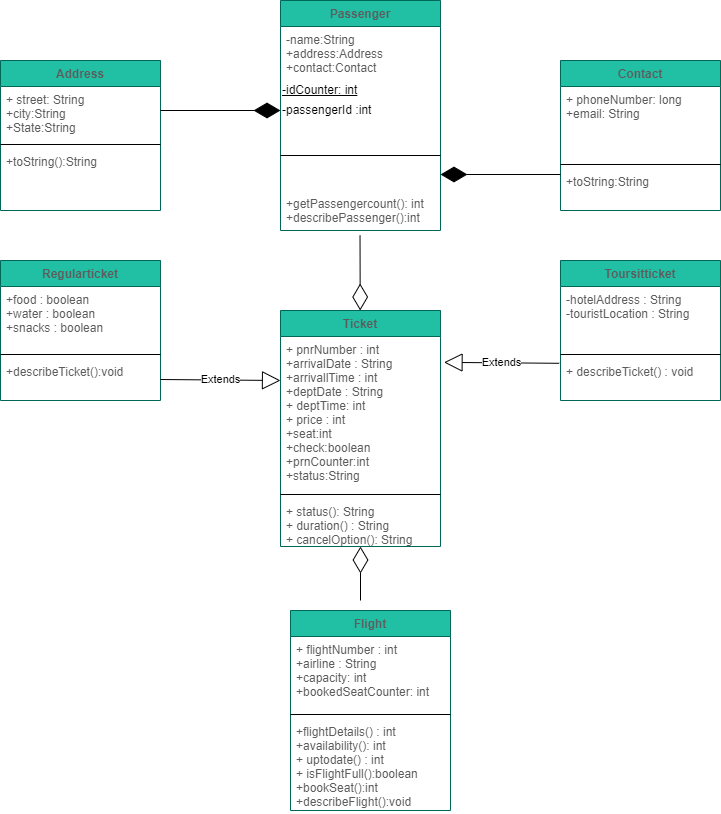

The diagram above was exported from draw.io. Its source (the exported page's mxGraphModel, read from the mxfile embedded in the PNG):
<mxGraphModel dx="1038" dy="2885" grid="1" gridSize="10" guides="1" tooltips="1" connect="1" arrows="1" fold="1" page="1" pageScale="1" pageWidth="827" pageHeight="1169" math="0" shadow="0">
  <root>
    <mxCell id="WIyWlLk6GJQsqaUBKTNV-0" />
    <mxCell id="WIyWlLk6GJQsqaUBKTNV-1" parent="WIyWlLk6GJQsqaUBKTNV-0" />
    <mxCell id="tdYwH9BUtFR8L8FKSV84-9" value="Passenger" style="swimlane;fontStyle=1;align=center;verticalAlign=top;childLayout=stackLayout;horizontal=1;startSize=26;horizontalStack=0;resizeParent=1;resizeParentMax=0;resizeLast=0;collapsible=1;marginBottom=0;rounded=0;sketch=0;fontColor=#5C5C5C;strokeColor=#006658;fillColor=#21C0A5;" parent="WIyWlLk6GJQsqaUBKTNV-1" vertex="1">
      <mxGeometry x="320" y="-1180" width="160" height="230" as="geometry" />
    </mxCell>
    <mxCell id="tdYwH9BUtFR8L8FKSV84-10" value="-name:String&#10;+address:Address&#10;+contact:Contact&#10;&#10;&#10;&#10;&#10;" style="text;strokeColor=none;fillColor=none;align=left;verticalAlign=top;spacingLeft=4;spacingRight=4;overflow=hidden;rotatable=0;points=[[0,0.5],[1,0.5]];portConstraint=eastwest;rounded=0;sketch=0;fontColor=#5C5C5C;fontStyle=0" parent="tdYwH9BUtFR8L8FKSV84-9" vertex="1">
      <mxGeometry y="26" width="160" height="54" as="geometry" />
    </mxCell>
    <mxCell id="SQsJTMl5A6Fh2b1wyjxq-4" value="&lt;u&gt;-idCounter: int&lt;/u&gt;" style="text;html=1;resizable=0;autosize=1;align=left;verticalAlign=middle;points=[];fillColor=none;strokeColor=none;rounded=0;" parent="tdYwH9BUtFR8L8FKSV84-9" vertex="1">
      <mxGeometry y="80" width="160" height="20" as="geometry" />
    </mxCell>
    <mxCell id="SQsJTMl5A6Fh2b1wyjxq-10" value="-passengerId :int" style="text;html=1;align=left;verticalAlign=middle;resizable=0;points=[];autosize=1;strokeColor=none;fillColor=none;" parent="tdYwH9BUtFR8L8FKSV84-9" vertex="1">
      <mxGeometry y="100" width="160" height="20" as="geometry" />
    </mxCell>
    <mxCell id="tdYwH9BUtFR8L8FKSV84-11" value="" style="line;strokeWidth=1;fillColor=none;align=left;verticalAlign=middle;spacingTop=-1;spacingLeft=3;spacingRight=3;rotatable=0;labelPosition=right;points=[];portConstraint=eastwest;rounded=0;sketch=0;fontColor=#5C5C5C;" parent="tdYwH9BUtFR8L8FKSV84-9" vertex="1">
      <mxGeometry y="120" width="160" height="70" as="geometry" />
    </mxCell>
    <mxCell id="tdYwH9BUtFR8L8FKSV84-12" value="+getPassengercount(): int&#10;+describePassenger():int" style="text;strokeColor=none;fillColor=none;align=left;verticalAlign=top;spacingLeft=4;spacingRight=4;overflow=hidden;rotatable=0;points=[[0,0.5],[1,0.5]];portConstraint=eastwest;rounded=0;sketch=0;fontColor=#5C5C5C;" parent="tdYwH9BUtFR8L8FKSV84-9" vertex="1">
      <mxGeometry y="190" width="160" height="40" as="geometry" />
    </mxCell>
    <mxCell id="tdYwH9BUtFR8L8FKSV84-13" value="Address" style="swimlane;fontStyle=1;align=center;verticalAlign=top;childLayout=stackLayout;horizontal=1;startSize=26;horizontalStack=0;resizeParent=1;resizeParentMax=0;resizeLast=0;collapsible=1;marginBottom=0;rounded=0;sketch=0;fontColor=#5C5C5C;strokeColor=#006658;fillColor=#21C0A5;" parent="WIyWlLk6GJQsqaUBKTNV-1" vertex="1">
      <mxGeometry x="40" y="-1120" width="160" height="150" as="geometry" />
    </mxCell>
    <mxCell id="tdYwH9BUtFR8L8FKSV84-14" value="+ street: String&#10;+city:String&#10;+State:String" style="text;strokeColor=none;fillColor=none;align=left;verticalAlign=top;spacingLeft=4;spacingRight=4;overflow=hidden;rotatable=0;points=[[0,0.5],[1,0.5]];portConstraint=eastwest;rounded=0;sketch=0;fontColor=#5C5C5C;" parent="tdYwH9BUtFR8L8FKSV84-13" vertex="1">
      <mxGeometry y="26" width="160" height="54" as="geometry" />
    </mxCell>
    <mxCell id="tdYwH9BUtFR8L8FKSV84-15" value="" style="line;strokeWidth=1;fillColor=none;align=left;verticalAlign=middle;spacingTop=-1;spacingLeft=3;spacingRight=3;rotatable=0;labelPosition=right;points=[];portConstraint=eastwest;rounded=0;sketch=0;fontColor=#5C5C5C;" parent="tdYwH9BUtFR8L8FKSV84-13" vertex="1">
      <mxGeometry y="80" width="160" height="8" as="geometry" />
    </mxCell>
    <mxCell id="tdYwH9BUtFR8L8FKSV84-16" value="+toString():String" style="text;strokeColor=none;fillColor=none;align=left;verticalAlign=top;spacingLeft=4;spacingRight=4;overflow=hidden;rotatable=0;points=[[0,0.5],[1,0.5]];portConstraint=eastwest;rounded=0;sketch=0;fontColor=#5C5C5C;" parent="tdYwH9BUtFR8L8FKSV84-13" vertex="1">
      <mxGeometry y="88" width="160" height="62" as="geometry" />
    </mxCell>
    <mxCell id="tdYwH9BUtFR8L8FKSV84-18" value="Contact" style="swimlane;fontStyle=1;align=center;verticalAlign=top;childLayout=stackLayout;horizontal=1;startSize=26;horizontalStack=0;resizeParent=1;resizeParentMax=0;resizeLast=0;collapsible=1;marginBottom=0;rounded=0;sketch=0;fontColor=#5C5C5C;strokeColor=#006658;fillColor=#21C0A5;" parent="WIyWlLk6GJQsqaUBKTNV-1" vertex="1">
      <mxGeometry x="600" y="-1120" width="160" height="150" as="geometry" />
    </mxCell>
    <mxCell id="tdYwH9BUtFR8L8FKSV84-19" value="+ phoneNumber: long &#10;+email: String&#10;" style="text;strokeColor=none;fillColor=none;align=left;verticalAlign=top;spacingLeft=4;spacingRight=4;overflow=hidden;rotatable=0;points=[[0,0.5],[1,0.5]];portConstraint=eastwest;rounded=0;sketch=0;fontColor=#5C5C5C;" parent="tdYwH9BUtFR8L8FKSV84-18" vertex="1">
      <mxGeometry y="26" width="160" height="74" as="geometry" />
    </mxCell>
    <mxCell id="tdYwH9BUtFR8L8FKSV84-20" value="" style="line;strokeWidth=1;fillColor=none;align=left;verticalAlign=middle;spacingTop=-1;spacingLeft=3;spacingRight=3;rotatable=0;labelPosition=right;points=[];portConstraint=eastwest;rounded=0;sketch=0;fontColor=#5C5C5C;" parent="tdYwH9BUtFR8L8FKSV84-18" vertex="1">
      <mxGeometry y="100" width="160" height="8" as="geometry" />
    </mxCell>
    <mxCell id="tdYwH9BUtFR8L8FKSV84-21" value="+toString:String" style="text;strokeColor=none;fillColor=none;align=left;verticalAlign=top;spacingLeft=4;spacingRight=4;overflow=hidden;rotatable=0;points=[[0,0.5],[1,0.5]];portConstraint=eastwest;rounded=0;sketch=0;fontColor=#5C5C5C;" parent="tdYwH9BUtFR8L8FKSV84-18" vertex="1">
      <mxGeometry y="108" width="160" height="42" as="geometry" />
    </mxCell>
    <mxCell id="tdYwH9BUtFR8L8FKSV84-23" value="Ticket" style="swimlane;fontStyle=1;align=center;verticalAlign=top;childLayout=stackLayout;horizontal=1;startSize=26;horizontalStack=0;resizeParent=1;resizeParentMax=0;resizeLast=0;collapsible=1;marginBottom=0;rounded=0;sketch=0;fontColor=#5C5C5C;strokeColor=#006658;fillColor=#21C0A5;" parent="WIyWlLk6GJQsqaUBKTNV-1" vertex="1">
      <mxGeometry x="320" y="-870" width="160" height="236" as="geometry" />
    </mxCell>
    <mxCell id="tdYwH9BUtFR8L8FKSV84-24" value="+ pnrNumber : int&#10;+arrivalDate : String&#10;+arrivallTime : int&#10;+deptDate : String&#10;+ deptTime: int &#10;+ price : int&#10;+seat:int&#10;+check:boolean&#10;+prnCounter:int&#10;+status:String" style="text;strokeColor=none;fillColor=none;align=left;verticalAlign=top;spacingLeft=4;spacingRight=4;overflow=hidden;rotatable=0;points=[[0,0.5],[1,0.5]];portConstraint=eastwest;rounded=0;sketch=0;fontColor=#5C5C5C;" parent="tdYwH9BUtFR8L8FKSV84-23" vertex="1">
      <mxGeometry y="26" width="160" height="154" as="geometry" />
    </mxCell>
    <mxCell id="tdYwH9BUtFR8L8FKSV84-25" value="" style="line;strokeWidth=1;fillColor=none;align=left;verticalAlign=middle;spacingTop=-1;spacingLeft=3;spacingRight=3;rotatable=0;labelPosition=right;points=[];portConstraint=eastwest;rounded=0;sketch=0;fontColor=#5C5C5C;" parent="tdYwH9BUtFR8L8FKSV84-23" vertex="1">
      <mxGeometry y="180" width="160" height="8" as="geometry" />
    </mxCell>
    <mxCell id="tdYwH9BUtFR8L8FKSV84-26" value="+ status(): String&#10;+ duration() : String&#10;+ cancelOption(): String" style="text;strokeColor=none;fillColor=none;align=left;verticalAlign=top;spacingLeft=4;spacingRight=4;overflow=hidden;rotatable=0;points=[[0,0.5],[1,0.5]];portConstraint=eastwest;rounded=0;sketch=0;fontColor=#5C5C5C;" parent="tdYwH9BUtFR8L8FKSV84-23" vertex="1">
      <mxGeometry y="188" width="160" height="48" as="geometry" />
    </mxCell>
    <mxCell id="tdYwH9BUtFR8L8FKSV84-27" value="Regularticket" style="swimlane;fontStyle=1;align=center;verticalAlign=top;childLayout=stackLayout;horizontal=1;startSize=26;horizontalStack=0;resizeParent=1;resizeParentMax=0;resizeLast=0;collapsible=1;marginBottom=0;rounded=0;sketch=0;fontColor=#5C5C5C;strokeColor=#006658;fillColor=#21C0A5;" parent="WIyWlLk6GJQsqaUBKTNV-1" vertex="1">
      <mxGeometry x="40" y="-920" width="160" height="140" as="geometry" />
    </mxCell>
    <mxCell id="tdYwH9BUtFR8L8FKSV84-28" value="+food : boolean&#10;+water : boolean&#10;+snacks : boolean" style="text;strokeColor=none;fillColor=none;align=left;verticalAlign=top;spacingLeft=4;spacingRight=4;overflow=hidden;rotatable=0;points=[[0,0.5],[1,0.5]];portConstraint=eastwest;rounded=0;sketch=0;fontColor=#5C5C5C;" parent="tdYwH9BUtFR8L8FKSV84-27" vertex="1">
      <mxGeometry y="26" width="160" height="64" as="geometry" />
    </mxCell>
    <mxCell id="tdYwH9BUtFR8L8FKSV84-29" value="" style="line;strokeWidth=1;fillColor=none;align=left;verticalAlign=middle;spacingTop=-1;spacingLeft=3;spacingRight=3;rotatable=0;labelPosition=right;points=[];portConstraint=eastwest;rounded=0;sketch=0;fontColor=#5C5C5C;" parent="tdYwH9BUtFR8L8FKSV84-27" vertex="1">
      <mxGeometry y="90" width="160" height="8" as="geometry" />
    </mxCell>
    <mxCell id="tdYwH9BUtFR8L8FKSV84-30" value="+describeTicket():void" style="text;strokeColor=none;fillColor=none;align=left;verticalAlign=top;spacingLeft=4;spacingRight=4;overflow=hidden;rotatable=0;points=[[0,0.5],[1,0.5]];portConstraint=eastwest;rounded=0;sketch=0;fontColor=#5C5C5C;" parent="tdYwH9BUtFR8L8FKSV84-27" vertex="1">
      <mxGeometry y="98" width="160" height="42" as="geometry" />
    </mxCell>
    <mxCell id="tdYwH9BUtFR8L8FKSV84-31" value="Toursitticket" style="swimlane;fontStyle=1;align=center;verticalAlign=top;childLayout=stackLayout;horizontal=1;startSize=26;horizontalStack=0;resizeParent=1;resizeParentMax=0;resizeLast=0;collapsible=1;marginBottom=0;rounded=0;sketch=0;fontColor=#5C5C5C;strokeColor=#006658;fillColor=#21C0A5;" parent="WIyWlLk6GJQsqaUBKTNV-1" vertex="1">
      <mxGeometry x="600" y="-920" width="160" height="140" as="geometry" />
    </mxCell>
    <mxCell id="tdYwH9BUtFR8L8FKSV84-32" value="-hotelAddress : String&#10;-touristLocation : String" style="text;strokeColor=none;fillColor=none;align=left;verticalAlign=top;spacingLeft=4;spacingRight=4;overflow=hidden;rotatable=0;points=[[0,0.5],[1,0.5]];portConstraint=eastwest;rounded=0;sketch=0;fontColor=#5C5C5C;" parent="tdYwH9BUtFR8L8FKSV84-31" vertex="1">
      <mxGeometry y="26" width="160" height="64" as="geometry" />
    </mxCell>
    <mxCell id="tdYwH9BUtFR8L8FKSV84-33" value="" style="line;strokeWidth=1;fillColor=none;align=left;verticalAlign=middle;spacingTop=-1;spacingLeft=3;spacingRight=3;rotatable=0;labelPosition=right;points=[];portConstraint=eastwest;rounded=0;sketch=0;fontColor=#5C5C5C;" parent="tdYwH9BUtFR8L8FKSV84-31" vertex="1">
      <mxGeometry y="90" width="160" height="8" as="geometry" />
    </mxCell>
    <mxCell id="tdYwH9BUtFR8L8FKSV84-34" value="+ describeTicket() : void" style="text;strokeColor=none;fillColor=none;align=left;verticalAlign=top;spacingLeft=4;spacingRight=4;overflow=hidden;rotatable=0;points=[[0,0.5],[1,0.5]];portConstraint=eastwest;rounded=0;sketch=0;fontColor=#5C5C5C;" parent="tdYwH9BUtFR8L8FKSV84-31" vertex="1">
      <mxGeometry y="98" width="160" height="42" as="geometry" />
    </mxCell>
    <mxCell id="tdYwH9BUtFR8L8FKSV84-35" value="Flight" style="swimlane;fontStyle=1;align=center;verticalAlign=top;childLayout=stackLayout;horizontal=1;startSize=26;horizontalStack=0;resizeParent=1;resizeParentMax=0;resizeLast=0;collapsible=1;marginBottom=0;rounded=0;sketch=0;fontColor=#5C5C5C;strokeColor=#006658;fillColor=#21C0A5;" parent="WIyWlLk6GJQsqaUBKTNV-1" vertex="1">
      <mxGeometry x="330" y="-570" width="160" height="200" as="geometry" />
    </mxCell>
    <mxCell id="tdYwH9BUtFR8L8FKSV84-36" value="+ flightNumber : int&#10;+airline : String&#10;+capacity: int&#10;+bookedSeatCounter: int&#10;" style="text;strokeColor=none;fillColor=none;align=left;verticalAlign=top;spacingLeft=4;spacingRight=4;overflow=hidden;rotatable=0;points=[[0,0.5],[1,0.5]];portConstraint=eastwest;rounded=0;sketch=0;fontColor=#5C5C5C;" parent="tdYwH9BUtFR8L8FKSV84-35" vertex="1">
      <mxGeometry y="26" width="160" height="74" as="geometry" />
    </mxCell>
    <mxCell id="tdYwH9BUtFR8L8FKSV84-37" value="" style="line;strokeWidth=1;fillColor=none;align=left;verticalAlign=middle;spacingTop=-1;spacingLeft=3;spacingRight=3;rotatable=0;labelPosition=right;points=[];portConstraint=eastwest;rounded=0;sketch=0;fontColor=#5C5C5C;" parent="tdYwH9BUtFR8L8FKSV84-35" vertex="1">
      <mxGeometry y="100" width="160" height="8" as="geometry" />
    </mxCell>
    <mxCell id="tdYwH9BUtFR8L8FKSV84-38" value="+flightDetails() : int&#10;+availability(): int&#10;+ uptodate() : int&#10;+ isFlightFull():boolean&#10;+bookSeat():int&#10;+describeFlight():void" style="text;strokeColor=none;fillColor=none;align=left;verticalAlign=top;spacingLeft=4;spacingRight=4;overflow=hidden;rotatable=0;points=[[0,0.5],[1,0.5]];portConstraint=eastwest;rounded=0;sketch=0;fontColor=#5C5C5C;" parent="tdYwH9BUtFR8L8FKSV84-35" vertex="1">
      <mxGeometry y="108" width="160" height="92" as="geometry" />
    </mxCell>
    <mxCell id="SQsJTMl5A6Fh2b1wyjxq-2" value="" style="endArrow=diamondThin;endFill=1;endSize=24;html=1;rounded=0;" parent="WIyWlLk6GJQsqaUBKTNV-1" edge="1">
      <mxGeometry width="160" relative="1" as="geometry">
        <mxPoint x="200" y="-1070" as="sourcePoint" />
        <mxPoint x="320" y="-1070" as="targetPoint" />
      </mxGeometry>
    </mxCell>
    <mxCell id="SQsJTMl5A6Fh2b1wyjxq-3" value="" style="endArrow=diamondThin;endFill=1;endSize=24;html=1;rounded=0;" parent="WIyWlLk6GJQsqaUBKTNV-1" edge="1">
      <mxGeometry width="160" relative="1" as="geometry">
        <mxPoint x="600" y="-1006" as="sourcePoint" />
        <mxPoint x="480" y="-1006" as="targetPoint" />
        <Array as="points" />
      </mxGeometry>
    </mxCell>
    <mxCell id="SQsJTMl5A6Fh2b1wyjxq-12" value="" style="endArrow=diamondThin;endFill=0;endSize=24;html=1;rounded=0;" parent="WIyWlLk6GJQsqaUBKTNV-1" target="tdYwH9BUtFR8L8FKSV84-26" edge="1">
      <mxGeometry width="160" relative="1" as="geometry">
        <mxPoint x="400" y="-580" as="sourcePoint" />
        <mxPoint x="490" y="-620" as="targetPoint" />
        <Array as="points" />
      </mxGeometry>
    </mxCell>
    <mxCell id="SQsJTMl5A6Fh2b1wyjxq-13" value="" style="endArrow=diamondThin;endFill=0;endSize=24;html=1;rounded=0;exitX=0.497;exitY=1.12;exitDx=0;exitDy=0;exitPerimeter=0;" parent="WIyWlLk6GJQsqaUBKTNV-1" source="tdYwH9BUtFR8L8FKSV84-12" target="tdYwH9BUtFR8L8FKSV84-23" edge="1">
      <mxGeometry width="160" relative="1" as="geometry">
        <mxPoint x="330" y="-790" as="sourcePoint" />
        <mxPoint x="490" y="-790" as="targetPoint" />
      </mxGeometry>
    </mxCell>
    <mxCell id="plcPSwBu9jFBTcW4SqUJ-0" value="Extends" style="endArrow=block;endSize=16;endFill=0;html=1;rounded=0;exitX=1;exitY=0.5;exitDx=0;exitDy=0;" parent="WIyWlLk6GJQsqaUBKTNV-1" source="tdYwH9BUtFR8L8FKSV84-30" edge="1">
      <mxGeometry width="160" relative="1" as="geometry">
        <mxPoint x="210" y="-800" as="sourcePoint" />
        <mxPoint x="320" y="-800" as="targetPoint" />
      </mxGeometry>
    </mxCell>
    <mxCell id="plcPSwBu9jFBTcW4SqUJ-1" value="Extends" style="endArrow=block;endSize=16;endFill=0;html=1;rounded=0;exitX=-0.008;exitY=0.114;exitDx=0;exitDy=0;exitPerimeter=0;entryX=1.022;entryY=0.168;entryDx=0;entryDy=0;entryPerimeter=0;" parent="WIyWlLk6GJQsqaUBKTNV-1" source="tdYwH9BUtFR8L8FKSV84-34" target="tdYwH9BUtFR8L8FKSV84-24" edge="1">
      <mxGeometry width="160" relative="1" as="geometry">
        <mxPoint x="590" y="-820" as="sourcePoint" />
        <mxPoint x="490" y="-817" as="targetPoint" />
      </mxGeometry>
    </mxCell>
  </root>
</mxGraphModel>